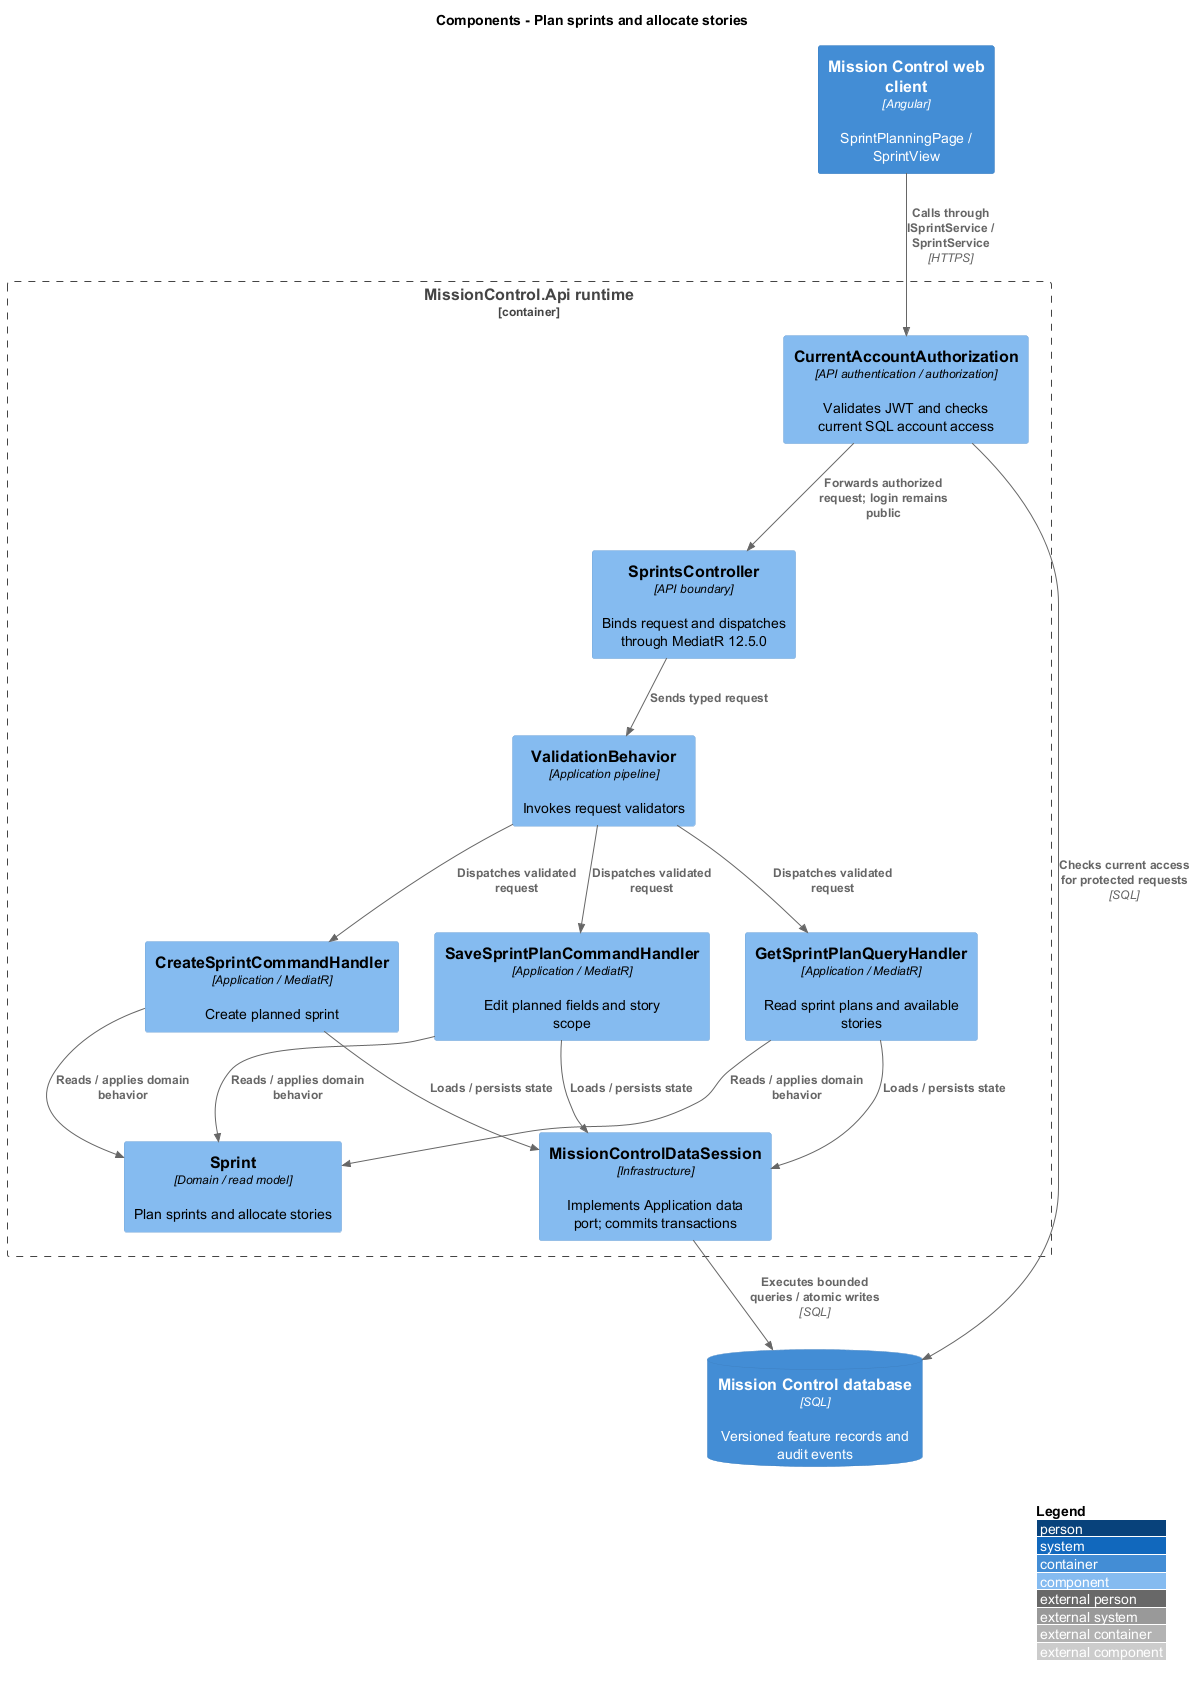

The diagram above was rendered by PlantUML. Its source (embedded in the PNG):
@startuml
!include <C4/C4_Component>
LAYOUT_WITH_LEGEND()
title Components - Plan sprints and allocate stories
Container(web, "Mission Control web client", "Angular", "SprintPlanningPage / SprintView")
ContainerDb(db, "Mission Control database", "SQL", "Versioned feature records and audit events")
Container_Boundary(api, "MissionControl.Api runtime") {
  Component(ctrl, "SprintsController", "API boundary", "Binds request and dispatches through MediatR 12.5.0")
  Component(access, "CurrentAccountAuthorization", "API authentication / authorization", "Validates JWT and checks current SQL account access")
  Component(validation, "ValidationBehavior", "Application pipeline", "Invokes request validators")
  Component(entity, "Sprint", "Domain / read model", "Plan sprints and allocate stories")
  Component(store, "MissionControlDataSession", "Infrastructure", "Implements Application data port; commits transactions")
Rel(web, access, "Calls through ISprintService / SprintService", "HTTPS")
Rel(access, db, "Checks current access for protected requests", "SQL")
Rel(access, ctrl, "Forwards authorized request; login remains public")
Rel(ctrl, validation, "Sends typed request")
Component(h0, "CreateSprintCommandHandler", "Application / MediatR", "Create planned sprint")
Rel(validation, h0, "Dispatches validated request")
Rel(h0, entity, "Reads / applies domain behavior")
Rel(h0, store, "Loads / persists state")
Component(h1, "SaveSprintPlanCommandHandler", "Application / MediatR", "Edit planned fields and story scope")
Rel(validation, h1, "Dispatches validated request")
Rel(h1, entity, "Reads / applies domain behavior")
Rel(h1, store, "Loads / persists state")
Component(h2, "GetSprintPlanQueryHandler", "Application / MediatR", "Read sprint plans and available stories")
Rel(validation, h2, "Dispatches validated request")
Rel(h2, entity, "Reads / applies domain behavior")
Rel(h2, store, "Loads / persists state")
}
Rel(store, db, "Executes bounded queries / atomic writes", "SQL")
@enduml